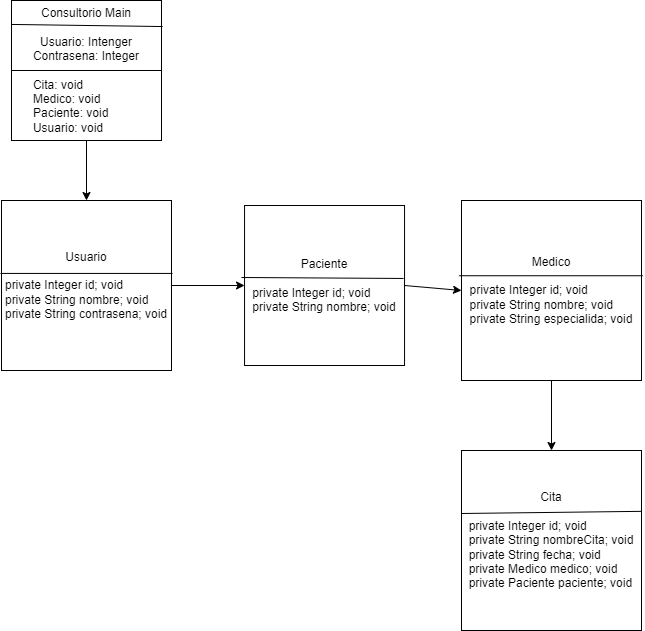

The diagram above was exported from draw.io. Its source (the exported page's mxGraphModel, read from the mxfile embedded in the PNG):
<mxGraphModel dx="1422" dy="737" grid="1" gridSize="10" guides="1" tooltips="1" connect="1" arrows="1" fold="1" page="1" pageScale="1" pageWidth="850" pageHeight="1100" math="0" shadow="0">
  <root>
    <mxCell id="0" />
    <mxCell id="1" parent="0" />
    <mxCell id="-BXrzrScrnfMH6_ZteYI-4" value="Consultorio Main&lt;br&gt;&lt;br&gt;Usuario: Intenger&lt;br&gt;Contrasena: Integer&lt;br&gt;&lt;br&gt;&lt;div style=&quot;text-align: left;&quot;&gt;Cita: void&lt;/div&gt;&lt;div style=&quot;text-align: left;&quot;&gt;Medico: void&lt;/div&gt;&lt;div style=&quot;text-align: left;&quot;&gt;Paciente: void&lt;/div&gt;&lt;div style=&quot;text-align: left;&quot;&gt;Usuario: void&lt;/div&gt;" style="rounded=0;whiteSpace=wrap;html=1;" vertex="1" parent="1">
      <mxGeometry x="180" y="80" width="150" height="140" as="geometry" />
    </mxCell>
    <mxCell id="-BXrzrScrnfMH6_ZteYI-12" value="" style="endArrow=none;html=1;rounded=0;exitX=0;exitY=0.171;exitDx=0;exitDy=0;exitPerimeter=0;entryX=1.007;entryY=0.186;entryDx=0;entryDy=0;entryPerimeter=0;" edge="1" parent="1" source="-BXrzrScrnfMH6_ZteYI-4" target="-BXrzrScrnfMH6_ZteYI-4">
      <mxGeometry width="50" height="50" relative="1" as="geometry">
        <mxPoint x="500" y="360" as="sourcePoint" />
        <mxPoint x="240" y="30" as="targetPoint" />
      </mxGeometry>
    </mxCell>
    <mxCell id="-BXrzrScrnfMH6_ZteYI-13" value="" style="endArrow=none;html=1;rounded=0;exitX=0;exitY=0.5;exitDx=0;exitDy=0;entryX=1;entryY=0.5;entryDx=0;entryDy=0;" edge="1" parent="1" source="-BXrzrScrnfMH6_ZteYI-4" target="-BXrzrScrnfMH6_ZteYI-4">
      <mxGeometry width="50" height="50" relative="1" as="geometry">
        <mxPoint x="410" y="360" as="sourcePoint" />
        <mxPoint x="460" y="310" as="targetPoint" />
        <Array as="points" />
      </mxGeometry>
    </mxCell>
    <mxCell id="-BXrzrScrnfMH6_ZteYI-15" value="Cita&lt;br&gt;&lt;br&gt;&lt;div style=&quot;text-align: left;&quot;&gt;private Integer id; void&lt;/div&gt;&lt;div style=&quot;text-align: left;&quot;&gt;private String nombreCita; void&lt;/div&gt;&lt;div style=&quot;text-align: left;&quot;&gt;private String fecha; void&lt;/div&gt;&lt;div style=&quot;text-align: left;&quot;&gt;private Medico medico; void&lt;/div&gt;&lt;div style=&quot;text-align: left;&quot;&gt;private Paciente paciente; void&lt;/div&gt;" style="whiteSpace=wrap;html=1;aspect=fixed;" vertex="1" parent="1">
      <mxGeometry x="630" y="530" width="180" height="180" as="geometry" />
    </mxCell>
    <mxCell id="-BXrzrScrnfMH6_ZteYI-16" value="" style="endArrow=none;html=1;rounded=0;exitX=0;exitY=0.35;exitDx=0;exitDy=0;exitPerimeter=0;entryX=1;entryY=0.338;entryDx=0;entryDy=0;entryPerimeter=0;" edge="1" parent="1" source="-BXrzrScrnfMH6_ZteYI-15" target="-BXrzrScrnfMH6_ZteYI-15">
      <mxGeometry width="50" height="50" relative="1" as="geometry">
        <mxPoint x="550" y="190" as="sourcePoint" />
        <mxPoint x="600" y="140" as="targetPoint" />
      </mxGeometry>
    </mxCell>
    <mxCell id="-BXrzrScrnfMH6_ZteYI-17" value="Medico&lt;br&gt;&lt;span style=&quot;background-color: initial;&quot;&gt;&lt;br&gt;&lt;div style=&quot;text-align: left;&quot;&gt;&lt;span style=&quot;background-color: initial;&quot;&gt;private Integer id; void&lt;/span&gt;&lt;/div&gt;&lt;/span&gt;&lt;div style=&quot;text-align: left;&quot;&gt;private String nombre; void&lt;/div&gt;&lt;div style=&quot;text-align: left;&quot;&gt;private String especialida; void&lt;/div&gt;" style="whiteSpace=wrap;html=1;aspect=fixed;" vertex="1" parent="1">
      <mxGeometry x="630" y="280" width="180" height="180" as="geometry" />
    </mxCell>
    <mxCell id="-BXrzrScrnfMH6_ZteYI-18" value="" style="endArrow=none;html=1;rounded=0;exitX=-0.012;exitY=0.418;exitDx=0;exitDy=0;exitPerimeter=0;entryX=1.006;entryY=0.418;entryDx=0;entryDy=0;entryPerimeter=0;" edge="1" parent="1" source="-BXrzrScrnfMH6_ZteYI-17" target="-BXrzrScrnfMH6_ZteYI-17">
      <mxGeometry width="50" height="50" relative="1" as="geometry">
        <mxPoint x="801.98" y="37.5" as="sourcePoint" />
        <mxPoint x="851.98" y="-12.5" as="targetPoint" />
      </mxGeometry>
    </mxCell>
    <mxCell id="-BXrzrScrnfMH6_ZteYI-19" value="Paciente&lt;br&gt;&lt;br&gt;&lt;div style=&quot;text-align: left;&quot;&gt;&lt;div&gt;private Integer id; void&lt;/div&gt;&lt;div&gt;private String nombre; void&lt;/div&gt;&lt;/div&gt;" style="whiteSpace=wrap;html=1;aspect=fixed;" vertex="1" parent="1">
      <mxGeometry x="413.03999999999996" y="285" width="160" height="160" as="geometry" />
    </mxCell>
    <mxCell id="-BXrzrScrnfMH6_ZteYI-20" value="" style="endArrow=none;html=1;rounded=0;exitX=-0.019;exitY=0.45;exitDx=0;exitDy=0;exitPerimeter=0;entryX=0.994;entryY=0.456;entryDx=0;entryDy=0;entryPerimeter=0;" edge="1" parent="1" source="-BXrzrScrnfMH6_ZteYI-19" target="-BXrzrScrnfMH6_ZteYI-19">
      <mxGeometry width="50" height="50" relative="1" as="geometry">
        <mxPoint x="173.04" y="155" as="sourcePoint" />
        <mxPoint x="223.04" y="105" as="targetPoint" />
      </mxGeometry>
    </mxCell>
    <mxCell id="-BXrzrScrnfMH6_ZteYI-21" value="Usuario&lt;br&gt;&lt;br&gt;&lt;div style=&quot;text-align: left;&quot;&gt;&lt;div&gt;private Integer id; void&lt;/div&gt;&lt;div&gt;private String nombre; void&lt;/div&gt;&lt;div&gt;private String contrasena; void&lt;/div&gt;&lt;/div&gt;" style="whiteSpace=wrap;html=1;aspect=fixed;" vertex="1" parent="1">
      <mxGeometry x="170" y="280" width="170" height="170" as="geometry" />
    </mxCell>
    <mxCell id="-BXrzrScrnfMH6_ZteYI-22" value="" style="endArrow=none;html=1;rounded=0;exitX=-0.006;exitY=0.429;exitDx=0;exitDy=0;exitPerimeter=0;entryX=1.006;entryY=0.429;entryDx=0;entryDy=0;entryPerimeter=0;" edge="1" parent="1" source="-BXrzrScrnfMH6_ZteYI-21" target="-BXrzrScrnfMH6_ZteYI-21">
      <mxGeometry width="50" height="50" relative="1" as="geometry">
        <mxPoint x="400" y="200" as="sourcePoint" />
        <mxPoint x="450" y="150" as="targetPoint" />
      </mxGeometry>
    </mxCell>
    <mxCell id="-BXrzrScrnfMH6_ZteYI-23" value="" style="endArrow=classic;html=1;rounded=0;entryX=0.5;entryY=0;entryDx=0;entryDy=0;exitX=0.5;exitY=1;exitDx=0;exitDy=0;" edge="1" parent="1" source="-BXrzrScrnfMH6_ZteYI-4" target="-BXrzrScrnfMH6_ZteYI-21">
      <mxGeometry width="50" height="50" relative="1" as="geometry">
        <mxPoint x="400" y="400" as="sourcePoint" />
        <mxPoint x="450" y="350" as="targetPoint" />
      </mxGeometry>
    </mxCell>
    <mxCell id="-BXrzrScrnfMH6_ZteYI-24" value="" style="endArrow=classic;html=1;rounded=0;exitX=1;exitY=0.5;exitDx=0;exitDy=0;entryX=0;entryY=0.5;entryDx=0;entryDy=0;" edge="1" parent="1" source="-BXrzrScrnfMH6_ZteYI-21" target="-BXrzrScrnfMH6_ZteYI-19">
      <mxGeometry width="50" height="50" relative="1" as="geometry">
        <mxPoint x="400" y="500" as="sourcePoint" />
        <mxPoint x="450" y="450" as="targetPoint" />
      </mxGeometry>
    </mxCell>
    <mxCell id="-BXrzrScrnfMH6_ZteYI-25" value="" style="endArrow=classic;html=1;rounded=0;exitX=1;exitY=0.5;exitDx=0;exitDy=0;entryX=0;entryY=0.5;entryDx=0;entryDy=0;" edge="1" parent="1" source="-BXrzrScrnfMH6_ZteYI-19" target="-BXrzrScrnfMH6_ZteYI-17">
      <mxGeometry width="50" height="50" relative="1" as="geometry">
        <mxPoint x="400" y="510" as="sourcePoint" />
        <mxPoint x="610" y="390" as="targetPoint" />
      </mxGeometry>
    </mxCell>
    <mxCell id="-BXrzrScrnfMH6_ZteYI-26" value="" style="endArrow=classic;html=1;rounded=0;entryX=0.5;entryY=0;entryDx=0;entryDy=0;exitX=0.5;exitY=1;exitDx=0;exitDy=0;" edge="1" parent="1" source="-BXrzrScrnfMH6_ZteYI-17" target="-BXrzrScrnfMH6_ZteYI-15">
      <mxGeometry width="50" height="50" relative="1" as="geometry">
        <mxPoint x="400" y="510" as="sourcePoint" />
        <mxPoint x="450" y="460" as="targetPoint" />
      </mxGeometry>
    </mxCell>
  </root>
</mxGraphModel>